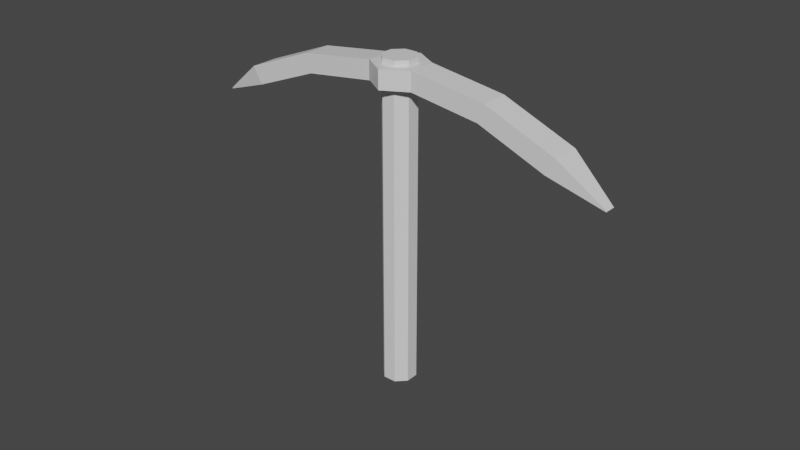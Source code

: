 # Source: pickaxe.blend  (saved by Blender 2.91.10; exported with 4.5.12 LTS)
import bpy
from mathutils import Matrix  # noqa: F401  (used for matrix-valued properties, if any)

bpy.ops.wm.read_factory_settings(use_empty=True)
scene = bpy.context.scene
scene.name = 'Scene'

# ---- collections
col_collection = bpy.data.collections.new('Collection'); scene.collection.children.link(col_collection)

# ---- materials (node trees are filled in below, after node groups)
mat_wood = bpy.data.materials.new('Wood')
mat_wood.use_transparent_shadow = False
mat_wood.diffuse_color = (0.196, 0.03006, 0.01501, 1.0)
mat_iron = bpy.data.materials.new('Iron')
mat_iron.use_transparent_shadow = False
mat_iron.diffuse_color = (1.0, 1.0, 1.0, 1.0)
mat_iron.roughness = 0.7602
mat_iron.metallic = 1.0

# ---- material node trees
mat_wood.use_nodes = True; mat_wood.node_tree.nodes.clear()
_N = mat_wood.node_tree.nodes; _L = mat_wood.node_tree.links
n0 = _N.new('ShaderNodeBsdfPrincipled'); n0.name = 'Principled BSDF'; n0.location = (10, 300)
n0.distribution = 'GGX'
n0.subsurface_method = 'BURLEY'
n0.inputs[3].default_value = 1.45
n0.inputs[27].default_value = (0.0, 0.0, 0.0, 1.0)
n0.inputs[28].default_value = 1.0
n1 = _N.new('ShaderNodeOutputMaterial'); n1.name = 'Material Output'; n1.location = (300, 300)
_L.new(n0.outputs[0], n1.inputs[0])
n1.is_active_output = True
mat_iron.use_nodes = True; mat_iron.node_tree.nodes.clear()
_N = mat_iron.node_tree.nodes; _L = mat_iron.node_tree.links
n0 = _N.new('ShaderNodeBsdfPrincipled'); n0.name = 'Principled BSDF'; n0.location = (10, 300)
n0.distribution = 'GGX'
n0.subsurface_method = 'BURLEY'
n0.inputs[3].default_value = 1.45
n0.inputs[27].default_value = (0.0, 0.0, 0.0, 1.0)
n0.inputs[28].default_value = 1.0
n1 = _N.new('ShaderNodeOutputMaterial'); n1.name = 'Material Output'; n1.location = (300, 300)
_L.new(n0.outputs[0], n1.inputs[0])
n1.is_active_output = True

# ---- world
world_world = bpy.data.worlds.new('World'); scene.world = world_world
world_world.use_nodes = True; world_world.node_tree.nodes.clear()
_N = world_world.node_tree.nodes; _L = world_world.node_tree.links
n0 = _N.new('ShaderNodeOutputWorld'); n0.name = 'World Output'; n0.location = (300, 300)
n1 = _N.new('ShaderNodeBackground'); n1.name = 'Background'; n1.location = (10, 300)
n1.inputs[0].default_value = (0.05088, 0.05088, 0.05088, 1.0)
_L.new(n1.outputs[0], n0.inputs[0])
n0.is_active_output = True
world_world.color = (0.05088, 0.05088, 0.05088)
world_world.use_sun_shadow = False
world_world.sun_shadow_jitter_overblur = 0.0

# ---- meshes
me_circle = bpy.data.meshes.new('Circle')
me_circle.from_pydata([(0.0, 0.5, 0.0), (-0.3536, 0.3536, 0.0), (-0.5, -2.186e-08, 0.0), (-0.3536, -0.3536, 0.0), (4.371e-08, -0.5, 0.0), (0.3536, -0.3536, 0.0), (0.5, 5.962e-09, 0.0), (0.3536, 0.3536, 0.0), (0.0, 0.5, 9.688), (-0.3536, 0.3536, 9.688), (-0.5, -2.186e-08, 9.688), (-0.3536, -0.3536, 9.688), (4.371e-08, -0.5, 9.688), (0.3536, -0.3536, 9.688), (0.5, 5.962e-09, 9.688), (0.3536, 0.3536, 9.688), (0.352, 0.352, 9.389), (5.868e-08, 0.7773, 9.298)], [], [(1, 0, 8, 9), (0, 7, 15, 8), (6, 5, 13, 14), (4, 3, 11, 12), (2, 1, 9, 10), (7, 6, 14, 15), (5, 4, 12, 13), (3, 2, 10, 11), (1, 2, 3, 4, 5, 6, 7, 0), (9, 8, 15, 14, 13, 12, 11, 10)])
_uv = me_circle.uv_layers.new(name='UVMap')
_uv.uv.foreach_set('vector', [0.0, 0.0, 0.0, 0.0, 0.0, 0.0, 0.0, 0.0, 0.0, 0.0, 0.0, 0.0, 0.0, 0.0, 0.0, 0.0, 0.0, 0.0, 0.0, 0.0, 0.0, 0.0, 0.0, 0.0, 0.0, 0.0, 0.0, 0.0, 0.0, 0.0, 0.0, 0.0, 0.0, 0.0, 0.0, 0.0, 0.0, 0.0, 0.0, 0.0, 0.0, 0.0, 0.0, 0.0, 0.0, 0.0, 0.0, 0.0, 0.0, 0.0, 0.0, 0.0, 0.0, 0.0, 0.0, 0.0, 0.0, 0.0, 0.0, 0.0, 0.0, 0.0, 0.0, 0.0, 0.0, 0.0, 0.0, 0.0, 0.0, 0.0, 0.0, 0.0, 0.0, 0.0, 0.0, 0.0, 0.0, 0.0, 0.0, 0.0, 0.0, 0.0, 0.0, 0.0, 0.0, 0.0, 0.0, 0.0, 0.0, 0.0, 0.0, 0.0, 0.0, 0.0, 0.0, 0.0])
me_circle.materials.append(mat_wood)
me_circle.use_remesh_fix_poles = True
me_circle.use_remesh_preserve_attributes = False
me_circle.use_mirror_vertex_groups = False
me_circle.update()
me_circle_001 = bpy.data.meshes.new('Circle.001')
me_circle_001.from_pydata([(0.0, 0.5, 9.688), (-0.3536, 0.3536, 9.688), (-0.5, -2.186e-08, 9.688), (-0.3536, -0.3536, 9.688), (4.371e-08, -0.5, 9.688), (0.3536, -0.3536, 9.688), (0.5, 5.962e-09, 9.688), (0.3536, 0.3536, 9.688), (0.4977, 0.0, 9.683), (-0.352, -0.352, 9.683), (3.758e-08, -0.4977, 9.683), (0.352, -0.352, 9.683), (-0.4435, 0.6448, 9.296), (-0.7725, -0.121, 9.296), (-0.329, -0.7659, 9.296), (0.4987, -0.6679, 9.296), (0.8277, 0.098, 9.296), (0.329, 0.7659, 9.296), (-0.4435, 0.6448, 9.858), (-0.7725, -0.121, 9.858), (-0.329, -0.7659, 9.858), (0.4987, -0.6679, 9.858), (0.8277, 0.098, 9.858), (0.329, 0.7659, 9.858), (5.899, -2.372, 7.659), (5.78, -2.648, 7.66), (5.912, -2.378, 7.684), (5.794, -2.654, 7.686), (4.57, -1.51, 8.221), (4.242, -2.277, 8.225), (4.822, -1.615, 8.712), (4.494, -2.382, 8.717), (4.57, -1.51, 8.221), (4.242, -2.277, 8.225), (4.822, -1.615, 8.712), (4.494, -2.382, 8.717), (5.899, -2.372, 7.659), (5.78, -2.648, 7.66), (5.912, -2.378, 7.684), (5.794, -2.654, 7.686), (4.57, -1.51, 8.221), (5.899, -2.372, 7.659), (5.78, -2.648, 7.66), (4.242, -2.277, 8.225), (0.4987, -0.6679, 9.858), (4.494, -2.382, 8.717), (0.4987, -0.6679, 9.296), (4.242, -2.277, 8.225), (2.742, -0.7242, 9.006), (2.414, -1.49, 9.009), (2.564, -1.553, 9.547), (2.892, -0.7867, 9.544), (2.414, -1.49, 9.009), (2.564, -1.553, 9.547), (-0.4468, 0.6365, 9.296), (-0.7747, -0.1299, 9.296), (-0.4468, 0.6365, 9.858), (-0.7747, -0.1299, 9.858), (-5.878, 2.345, 7.659), (-5.76, 2.621, 7.66), (-5.891, 2.35, 7.684), (-5.773, 2.627, 7.686), (-4.548, 1.485, 8.221), (-4.221, 2.252, 8.225), (-4.8, 1.59, 8.712), (-4.473, 2.356, 8.717), (-4.548, 1.485, 8.221), (-4.221, 2.252, 8.225), (-4.8, 1.59, 8.712), (-4.473, 2.356, 8.717), (-5.878, 2.345, 7.659), (-5.76, 2.621, 7.66), (-5.891, 2.35, 7.684), (-5.773, 2.627, 7.686), (-4.548, 1.485, 8.221), (-5.878, 2.345, 7.659), (-5.76, 2.621, 7.66), (-4.221, 2.252, 8.225), (-0.4468, 0.6365, 9.858), (-4.473, 2.356, 8.717), (-0.4468, 0.6365, 9.296), (-4.221, 2.252, 8.225), (-2.719, 0.7015, 9.006), (-2.391, 1.468, 9.009), (-2.542, 1.53, 9.547), (-2.869, 0.7638, 9.544), (-2.391, 1.468, 9.009), (-2.542, 1.53, 9.547)], [(9, 10), (10, 11), (8, 11)], [(1, 0, 7, 6, 5, 4, 3, 2), (17, 12, 18, 23), (49, 48, 32, 47), (13, 14, 20, 19), (16, 17, 23, 22), (14, 46, 44, 20), (12, 13, 19, 18), (19, 20, 44, 22, 23, 18), (37, 36, 38, 39), (53, 52, 33, 35), (48, 51, 34, 32), (51, 50, 45, 34), (24, 25, 29, 28), (27, 26, 30, 31), (42, 27, 31, 43), (26, 41, 40, 30), (40, 43, 47, 32), (31, 30, 34, 45), (43, 31, 45, 47), (30, 40, 32, 34), (42, 41, 36, 37), (26, 27, 39, 38), (27, 42, 37, 39), (41, 26, 38, 36), (24, 28, 40, 41), (29, 25, 42, 43), (28, 29, 43, 40), (25, 24, 41, 42), (15, 21, 44, 46), (35, 33, 47, 45), (52, 15, 46, 49), (53, 35, 45, 50), (21, 53, 50, 44), (33, 52, 49, 47), (22, 44, 50, 51), (16, 22, 51, 48), (21, 15, 52, 53), (46, 16, 48, 49), (83, 82, 66, 81), (71, 70, 72, 73), (87, 86, 67, 69), (82, 85, 68, 66), (85, 84, 79, 68), (58, 59, 63, 62), (61, 60, 64, 65), (76, 61, 65, 77), (60, 75, 74, 64), (74, 77, 81, 66), (65, 64, 68, 79), (77, 65, 79, 81), (64, 74, 66, 68), (76, 75, 70, 71), (60, 61, 73, 72), (61, 76, 71, 73), (75, 60, 72, 70), (58, 62, 74, 75), (63, 59, 76, 77), (62, 63, 77, 74), (59, 58, 75, 76), (54, 56, 78, 80), (69, 67, 81, 79), (86, 54, 80, 83), (87, 69, 79, 84), (56, 87, 84, 78), (67, 86, 83, 81), (57, 78, 84, 85), (55, 57, 85, 82), (56, 54, 86, 87), (80, 55, 82, 83), (13, 12, 17, 16, 46, 14)])
_uv = me_circle_001.uv_layers.new(name='UVMap')
_uv.uv.foreach_set('vector', [0.0, 0.0, 0.0, 0.0, 0.0, 0.0, 0.0, 0.0, 0.0, 0.0, 0.0, 0.0, 0.0, 0.0, 0.0, 0.0, 0.0, 0.0, 0.0, 0.0, 0.0, 0.0, 0.0, 0.0, 0.0, 0.0, 0.0, 0.0, 0.0, 0.0, 0.0, 0.0, 0.0, 0.0, 0.0, 0.0, 0.0, 0.0, 0.0, 0.0, 0.0, 0.0, 0.0, 0.0, 0.0, 0.0, 0.0, 0.0, 0.0, 0.0, 0.0, 0.0, 0.0, 0.0, 0.0, 0.0, 0.0, 0.0, 0.0, 0.0, 0.0, 0.0, 0.0, 0.0, 0.0, 0.0, 0.0, 0.0, 0.0, 0.0, 0.0, 0.0, 0.0, 0.0, 0.0, 0.0, 0.0, 0.0, 0.0, 0.0, 0.0, 0.0, 0.0, 0.0, 0.0, 0.0, 0.0, 0.0, 0.0, 0.0, 0.0, 0.0, 0.0, 0.0, 0.0, 0.0, 0.0, 0.0, 0.0, 0.0, 0.0, 0.0, 0.0, 0.0, 0.0, 0.0, 0.0, 0.0, 0.0, 0.0, 0.0, 0.0, 0.0, 0.0, 0.0, 0.0, 0.0, 0.0, 0.0, 0.0, 0.0, 0.0, 0.0, 0.0, 0.0, 0.0, 0.0, 0.0, 0.0, 0.0, 0.0, 0.0, 0.0, 0.0, 0.0, 0.0, 0.0, 0.0, 0.0, 0.0, 0.0, 0.0, 0.0, 0.0, 0.0, 0.0, 0.0, 0.0, 0.0, 0.0, 0.0, 0.0, 0.0, 0.0, 0.0, 0.0, nan, nan, nan, nan, nan, nan, nan, nan, nan, nan, nan, nan, nan, nan, nan, nan, 0.0, 0.0, 0.0, 0.0, 0.0, 0.0, 0.0, 0.0, 0.0, 0.0, 0.0, 0.0, 0.0, 0.0, 0.0, 0.0, nan, nan, nan, nan, nan, nan, nan, nan, nan, nan, nan, nan, nan, nan, nan, nan, 0.0, 0.0, 0.0, 0.0, 0.0, 0.0, 0.0, 0.0, 0.0, 0.0, 0.0, 0.0, 0.0, 0.0, 0.0, 0.0, 0.0, 0.0, 0.0, 0.0, 0.0, 0.0, 0.0, 0.0, 0.0, 0.0, 0.0, 0.0, 0.0, 0.0, 0.0, 0.0, 0.0, 0.0, 0.0, 0.0, 0.0, 0.0, 0.0, 0.0, 0.0, 0.0, 0.0, 0.0, 0.0, 0.0, 0.0, 0.0, 0.0, 0.0, 0.0, 0.0, 0.0, 0.0, 0.0, 0.0, 0.0, 0.0, 0.0, 0.0, 0.0, 0.0, 0.0, 0.0, 0.0, 0.0, 0.0, 0.0, 0.0, 0.0, 0.0, 0.0, 0.0, 0.0, 0.0, 0.0, 0.0, 0.0, 0.0, 0.0, 0.0, 0.0, 0.0, 0.0, 0.0, 0.0, 0.0, 0.0, 0.0, 0.0, 0.0, 0.0, 0.0, 0.0, 0.0, 0.0, 0.0, 0.0, 0.0, 0.0, 0.0, 0.0, 0.0, 0.0, 0.0, 0.0, 0.0, 0.0, 0.0, 0.0, 0.0, 0.0, 0.0, 0.0, 0.0, 0.0, 0.0, 0.0, 0.0, 0.0, 0.0, 0.0, 0.0, 0.0, 0.0, 0.0, 0.0, 0.0, 0.0, 0.0, 0.0, 0.0, 0.0, 0.0, 0.0, 0.0, 0.0, 0.0, 0.0, 0.0, 0.0, 0.0, 0.0, 0.0, 0.0, 0.0, 0.0, 0.0, 0.0, 0.0, 0.0, 0.0, 0.0, 0.0, 0.0, 0.0, 0.0, 0.0, 0.0, 0.0, 0.0, 0.0, 0.0, 0.0, 0.0, 0.0, 0.0, 0.0, 0.0, 0.0, 0.0, 0.0, 0.0, 0.0, 0.0, 0.0, 0.0, 0.0, 0.0, 0.0, 0.0, 0.0, 0.0, 0.0, 0.0, 0.0, 0.0, 0.0, 0.0, 0.0, 0.0, 0.0, 0.0, 0.0, 0.0, 0.0, 0.0, 0.0, 0.0, 0.0, nan, nan, nan, nan, nan, nan, nan, nan, nan, nan, nan, nan, nan, nan, nan, nan, 0.0, 0.0, 0.0, 0.0, 0.0, 0.0, 0.0, 0.0, 0.0, 0.0, 0.0, 0.0, 0.0, 0.0, 0.0, 0.0, nan, nan, nan, nan, nan, nan, nan, nan, nan, nan, nan, nan, nan, nan, nan, nan, 0.0, 0.0, 0.0, 0.0, 0.0, 0.0, 0.0, 0.0, 0.0, 0.0, 0.0, 0.0, 0.0, 0.0, 0.0, 0.0, 0.0, 0.0, 0.0, 0.0, 0.0, 0.0, 0.0, 0.0, 0.0, 0.0, 0.0, 0.0, 0.0, 0.0, 0.0, 0.0, 0.0, 0.0, 0.0, 0.0, 0.0, 0.0, 0.0, 0.0, 0.0, 0.0, 0.0, 0.0, 0.0, 0.0, 0.0, 0.0, 0.0, 0.0, 0.0, 0.0, 0.0, 0.0, 0.0, 0.0, 0.0, 0.0, 0.0, 0.0, 0.0, 0.0, 0.0, 0.0, 0.0, 0.0, 0.0, 0.0, 0.0, 0.0, 0.0, 0.0, 0.0, 0.0, 0.0, 0.0, 0.0, 0.0, 0.0, 0.0, 0.0, 0.0, 0.0, 0.0, 0.0, 0.0, 0.0, 0.0, 0.0, 0.0, 0.0, 0.0, 0.0, 0.0, 0.0, 0.0, 0.0, 0.0, 0.0, 0.0, 0.0, 0.0, 0.0, 0.0, 0.0, 0.0, 0.0, 0.0, 0.0, 0.0, 0.0, 0.0, 0.0, 0.0, 0.0, 0.0, 0.0, 0.0, 0.0, 0.0, 0.0, 0.0, 0.0, 0.0])
me_circle_001.materials.append(mat_iron)
me_circle_001.use_remesh_fix_poles = True
me_circle_001.use_remesh_preserve_attributes = False
me_circle_001.use_mirror_vertex_groups = False
me_circle_001.update()

# ---- objects
ob_circle = bpy.data.objects.new('Circle', me_circle)
ob_circle_001 = bpy.data.objects.new('Circle.001', me_circle_001)

# ---- transforms, parenting, visibility, modifiers, constraints
ob_circle.location = (0.0, 0.0, 0.0)
ob_circle.rotation_euler = (0.0, -0.0, 0.3945)
ob_circle.lineart.crease_threshold = 0.0
ob_circle_001.location = (0.0, 0.0, -0.3315)
ob_circle_001.rotation_euler = (0.0, -0.0, 0.3945)
ob_circle_001.lineart.crease_threshold = 0.0

# ---- collection membership
col_collection.objects.link(ob_circle)
col_collection.objects.link(ob_circle_001)

# ---- scene / render settings (as saved in the file)
scene.frame_start = 1; scene.frame_end = 250; scene.frame_set(1)
scene.render.engine = 'BLENDER_EEVEE_NEXT'
scene.cycles.use_denoising = False
scene.cycles.samples = 128
scene.cycles.sampling_pattern = 'TABULATED_SOBOL'
scene.cycles.use_adaptive_sampling = False
scene.cycles.use_light_tree = False
scene.view_settings.view_transform = 'Filmic'
bpy.context.view_layer.update()

# ---- added for rendering (the .blend has no active camera and no usable light): camera, sun
cam_auto = bpy.data.cameras.new('AutoCamera')
cam_auto.lens = 50.0
cam_auto.sensor_width = 36.0
cam_auto.clip_end = 1000.0
ob_auto_camera = bpy.data.objects.new('AutoCamera', cam_auto)
scene.collection.objects.link(ob_auto_camera)
ob_auto_camera.location = (17.3125, -20.7657, 18.6821)
ob_auto_camera.rotation_euler = (1.09748, -7.21219e-08, 0.694738)
scene.camera = ob_auto_camera
light_auto_sun = bpy.data.lights.new('AutoSun', 'SUN')
light_auto_sun.energy = 3.0
light_auto_sun.angle = 0.0523599
ob_auto_sun = bpy.data.objects.new('AutoSun', light_auto_sun)
scene.collection.objects.link(ob_auto_sun)
ob_auto_sun.rotation_euler = (0.872665, 0.174533, 0.523599)
bpy.context.view_layer.update()

